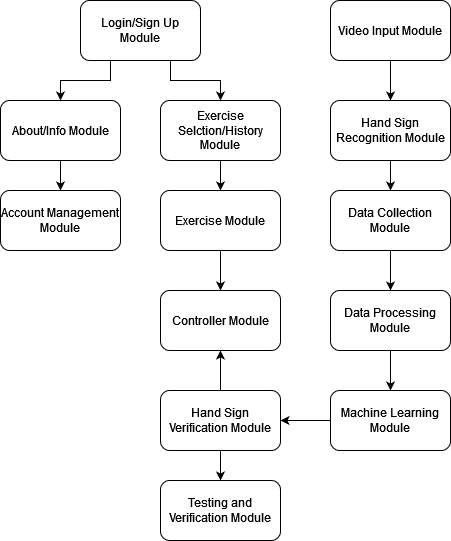

The diagram above was exported from draw.io. Its source (the exported page's mxGraphModel, read from the mxfile embedded in the PNG):
<mxGraphModel dx="2284" dy="792" grid="1" gridSize="10" guides="1" tooltips="1" connect="1" arrows="1" fold="1" page="1" pageScale="1" pageWidth="850" pageHeight="1100" math="0" shadow="0">
  <root>
    <mxCell id="0" />
    <mxCell id="1" parent="0" />
    <mxCell id="MIdkB0DBYV8RPwXcwb-b-27" style="edgeStyle=orthogonalEdgeStyle;rounded=0;orthogonalLoop=1;jettySize=auto;html=1;exitX=0.5;exitY=1;exitDx=0;exitDy=0;entryX=0.5;entryY=0;entryDx=0;entryDy=0;" edge="1" parent="1" source="MIdkB0DBYV8RPwXcwb-b-1" target="MIdkB0DBYV8RPwXcwb-b-4">
      <mxGeometry relative="1" as="geometry" />
    </mxCell>
    <mxCell id="MIdkB0DBYV8RPwXcwb-b-1" value="Hand Sign Recognition Module" style="rounded=1;whiteSpace=wrap;html=1;" vertex="1" parent="1">
      <mxGeometry x="30" y="150" width="120" height="60" as="geometry" />
    </mxCell>
    <mxCell id="MIdkB0DBYV8RPwXcwb-b-31" style="edgeStyle=orthogonalEdgeStyle;rounded=0;orthogonalLoop=1;jettySize=auto;html=1;exitX=0.5;exitY=0;exitDx=0;exitDy=0;entryX=0.5;entryY=1;entryDx=0;entryDy=0;" edge="1" parent="1" source="MIdkB0DBYV8RPwXcwb-b-2" target="MIdkB0DBYV8RPwXcwb-b-3">
      <mxGeometry relative="1" as="geometry" />
    </mxCell>
    <mxCell id="MIdkB0DBYV8RPwXcwb-b-32" style="edgeStyle=orthogonalEdgeStyle;rounded=0;orthogonalLoop=1;jettySize=auto;html=1;exitX=0.5;exitY=1;exitDx=0;exitDy=0;entryX=0.5;entryY=0;entryDx=0;entryDy=0;" edge="1" parent="1" source="MIdkB0DBYV8RPwXcwb-b-2" target="MIdkB0DBYV8RPwXcwb-b-7">
      <mxGeometry relative="1" as="geometry" />
    </mxCell>
    <mxCell id="MIdkB0DBYV8RPwXcwb-b-2" value="Hand Sign Verification Module" style="rounded=1;whiteSpace=wrap;html=1;" vertex="1" parent="1">
      <mxGeometry x="-140" y="440" width="120" height="60" as="geometry" />
    </mxCell>
    <mxCell id="MIdkB0DBYV8RPwXcwb-b-3" value="Controller Module" style="rounded=1;whiteSpace=wrap;html=1;" vertex="1" parent="1">
      <mxGeometry x="-140" y="340" width="120" height="60" as="geometry" />
    </mxCell>
    <mxCell id="MIdkB0DBYV8RPwXcwb-b-28" style="edgeStyle=orthogonalEdgeStyle;rounded=0;orthogonalLoop=1;jettySize=auto;html=1;exitX=0.5;exitY=1;exitDx=0;exitDy=0;entryX=0.5;entryY=0;entryDx=0;entryDy=0;" edge="1" parent="1" source="MIdkB0DBYV8RPwXcwb-b-4" target="MIdkB0DBYV8RPwXcwb-b-5">
      <mxGeometry relative="1" as="geometry" />
    </mxCell>
    <mxCell id="MIdkB0DBYV8RPwXcwb-b-4" value="Data Collection Module" style="rounded=1;whiteSpace=wrap;html=1;" vertex="1" parent="1">
      <mxGeometry x="30" y="240" width="120" height="60" as="geometry" />
    </mxCell>
    <mxCell id="MIdkB0DBYV8RPwXcwb-b-29" style="edgeStyle=orthogonalEdgeStyle;rounded=0;orthogonalLoop=1;jettySize=auto;html=1;exitX=0.5;exitY=1;exitDx=0;exitDy=0;entryX=0.5;entryY=0;entryDx=0;entryDy=0;" edge="1" parent="1" source="MIdkB0DBYV8RPwXcwb-b-5" target="MIdkB0DBYV8RPwXcwb-b-6">
      <mxGeometry relative="1" as="geometry" />
    </mxCell>
    <mxCell id="MIdkB0DBYV8RPwXcwb-b-5" value="Data Processing Module" style="rounded=1;whiteSpace=wrap;html=1;" vertex="1" parent="1">
      <mxGeometry x="30" y="340" width="120" height="60" as="geometry" />
    </mxCell>
    <mxCell id="MIdkB0DBYV8RPwXcwb-b-30" style="edgeStyle=orthogonalEdgeStyle;rounded=0;orthogonalLoop=1;jettySize=auto;html=1;exitX=0;exitY=0.5;exitDx=0;exitDy=0;entryX=1;entryY=0.5;entryDx=0;entryDy=0;" edge="1" parent="1" source="MIdkB0DBYV8RPwXcwb-b-6" target="MIdkB0DBYV8RPwXcwb-b-2">
      <mxGeometry relative="1" as="geometry" />
    </mxCell>
    <mxCell id="MIdkB0DBYV8RPwXcwb-b-6" value="Machine Learning Module" style="rounded=1;whiteSpace=wrap;html=1;" vertex="1" parent="1">
      <mxGeometry x="30" y="440" width="120" height="60" as="geometry" />
    </mxCell>
    <mxCell id="MIdkB0DBYV8RPwXcwb-b-7" value="Testing and Verification Module" style="rounded=1;whiteSpace=wrap;html=1;" vertex="1" parent="1">
      <mxGeometry x="-140" y="530" width="120" height="60" as="geometry" />
    </mxCell>
    <mxCell id="MIdkB0DBYV8RPwXcwb-b-25" style="edgeStyle=orthogonalEdgeStyle;rounded=0;orthogonalLoop=1;jettySize=auto;html=1;exitX=0.5;exitY=1;exitDx=0;exitDy=0;entryX=0.5;entryY=0;entryDx=0;entryDy=0;" edge="1" parent="1" source="MIdkB0DBYV8RPwXcwb-b-8" target="MIdkB0DBYV8RPwXcwb-b-1">
      <mxGeometry relative="1" as="geometry" />
    </mxCell>
    <mxCell id="MIdkB0DBYV8RPwXcwb-b-8" value="Video Input Module" style="rounded=1;whiteSpace=wrap;html=1;" vertex="1" parent="1">
      <mxGeometry x="30" y="50" width="120" height="60" as="geometry" />
    </mxCell>
    <mxCell id="MIdkB0DBYV8RPwXcwb-b-22" style="edgeStyle=orthogonalEdgeStyle;rounded=0;orthogonalLoop=1;jettySize=auto;html=1;exitX=0.5;exitY=1;exitDx=0;exitDy=0;entryX=0.5;entryY=0;entryDx=0;entryDy=0;" edge="1" parent="1" source="MIdkB0DBYV8RPwXcwb-b-9" target="MIdkB0DBYV8RPwXcwb-b-13">
      <mxGeometry relative="1" as="geometry" />
    </mxCell>
    <mxCell id="MIdkB0DBYV8RPwXcwb-b-9" value="About/Info Module" style="rounded=1;whiteSpace=wrap;html=1;" vertex="1" parent="1">
      <mxGeometry x="-300" y="150" width="120" height="60" as="geometry" />
    </mxCell>
    <mxCell id="MIdkB0DBYV8RPwXcwb-b-23" style="edgeStyle=orthogonalEdgeStyle;rounded=0;orthogonalLoop=1;jettySize=auto;html=1;exitX=0.5;exitY=1;exitDx=0;exitDy=0;entryX=0.5;entryY=0;entryDx=0;entryDy=0;" edge="1" parent="1" source="MIdkB0DBYV8RPwXcwb-b-10" target="MIdkB0DBYV8RPwXcwb-b-3">
      <mxGeometry relative="1" as="geometry" />
    </mxCell>
    <mxCell id="MIdkB0DBYV8RPwXcwb-b-10" value="Exercise Module" style="rounded=1;whiteSpace=wrap;html=1;" vertex="1" parent="1">
      <mxGeometry x="-140" y="240" width="120" height="60" as="geometry" />
    </mxCell>
    <mxCell id="MIdkB0DBYV8RPwXcwb-b-21" style="edgeStyle=orthogonalEdgeStyle;rounded=0;orthogonalLoop=1;jettySize=auto;html=1;exitX=0.5;exitY=1;exitDx=0;exitDy=0;entryX=0.5;entryY=0;entryDx=0;entryDy=0;" edge="1" parent="1" source="MIdkB0DBYV8RPwXcwb-b-11" target="MIdkB0DBYV8RPwXcwb-b-10">
      <mxGeometry relative="1" as="geometry" />
    </mxCell>
    <mxCell id="MIdkB0DBYV8RPwXcwb-b-11" value="Exercise Selction/History Module" style="rounded=1;whiteSpace=wrap;html=1;" vertex="1" parent="1">
      <mxGeometry x="-140" y="150" width="120" height="60" as="geometry" />
    </mxCell>
    <mxCell id="MIdkB0DBYV8RPwXcwb-b-19" style="edgeStyle=orthogonalEdgeStyle;rounded=0;orthogonalLoop=1;jettySize=auto;html=1;exitX=0.25;exitY=1;exitDx=0;exitDy=0;entryX=0.5;entryY=0;entryDx=0;entryDy=0;" edge="1" parent="1" source="MIdkB0DBYV8RPwXcwb-b-12" target="MIdkB0DBYV8RPwXcwb-b-9">
      <mxGeometry relative="1" as="geometry" />
    </mxCell>
    <mxCell id="MIdkB0DBYV8RPwXcwb-b-20" style="edgeStyle=orthogonalEdgeStyle;rounded=0;orthogonalLoop=1;jettySize=auto;html=1;exitX=0.75;exitY=1;exitDx=0;exitDy=0;entryX=0.5;entryY=0;entryDx=0;entryDy=0;" edge="1" parent="1" source="MIdkB0DBYV8RPwXcwb-b-12" target="MIdkB0DBYV8RPwXcwb-b-11">
      <mxGeometry relative="1" as="geometry" />
    </mxCell>
    <mxCell id="MIdkB0DBYV8RPwXcwb-b-12" value="Login/Sign Up Module" style="rounded=1;whiteSpace=wrap;html=1;" vertex="1" parent="1">
      <mxGeometry x="-220" y="50" width="120" height="60" as="geometry" />
    </mxCell>
    <mxCell id="MIdkB0DBYV8RPwXcwb-b-13" value="Account Management Module" style="rounded=1;whiteSpace=wrap;html=1;" vertex="1" parent="1">
      <mxGeometry x="-300" y="240" width="120" height="60" as="geometry" />
    </mxCell>
  </root>
</mxGraphModel>